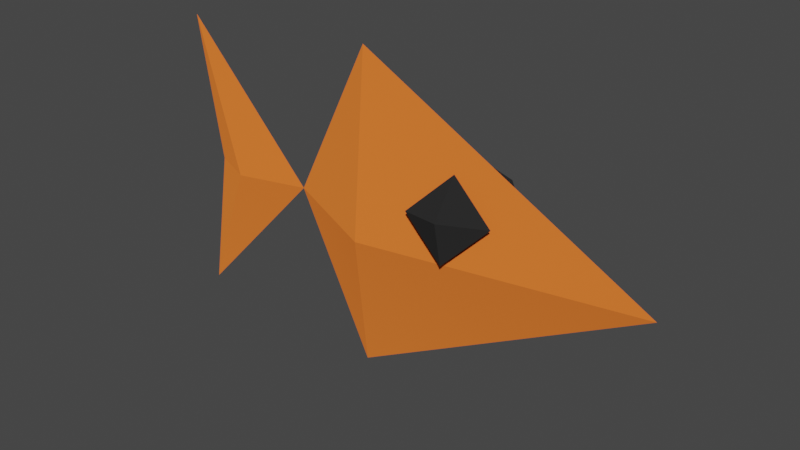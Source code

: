 # Source: fish.blend  (saved by Blender 2.80.40; exported with 4.5.12 LTS)
import bpy
from mathutils import Matrix  # noqa: F401  (used for matrix-valued properties, if any)

bpy.ops.wm.read_factory_settings(use_empty=True)
scene = bpy.context.scene
scene.name = 'Scene'

# ---- collections
col_collection = bpy.data.collections.new('Collection'); scene.collection.children.link(col_collection)

# ---- materials (node trees are filled in below, after node groups)
mat_body = bpy.data.materials.new('Body')
mat_body.roughness = 0.25
mat_eyes = bpy.data.materials.new('Eyes')
mat_eyes.roughness = 0.25

# ---- material node trees
mat_body.use_nodes = True; mat_body.node_tree.nodes.clear()
_N = mat_body.node_tree.nodes; _L = mat_body.node_tree.links
n0 = _N.new('ShaderNodeOutputMaterial'); n0.name = 'Material Output'; n0.location = (300, 300)
n1 = _N.new('ShaderNodeBsdfDiffuse'); n1.name = 'Diffuse BSDF'; n1.location = (10, 300)
n1.inputs[0].default_value = (0.8, 0.1711, 0.03022, 1.0)
n1.inputs[1].default_value = 0.5
_L.new(n1.outputs[0], n0.inputs[0])
n0.is_active_output = True
mat_eyes.use_nodes = True; mat_eyes.node_tree.nodes.clear()
_N = mat_eyes.node_tree.nodes; _L = mat_eyes.node_tree.links
n0 = _N.new('ShaderNodeOutputMaterial'); n0.name = 'Material Output'; n0.location = (300, 300)
n1 = _N.new('ShaderNodeBsdfDiffuse'); n1.name = 'Diffuse BSDF'; n1.location = (10, 300)
n1.inputs[0].default_value = (0.02365, 0.02365, 0.02365, 1.0)
n1.inputs[1].default_value = 0.5
_L.new(n1.outputs[0], n0.inputs[0])
n0.is_active_output = True

# ---- world
world_world = bpy.data.worlds.new('World'); scene.world = world_world
world_world.use_nodes = True; world_world.node_tree.nodes.clear()
_N = world_world.node_tree.nodes; _L = world_world.node_tree.links
n0 = _N.new('ShaderNodeOutputWorld'); n0.name = 'World Output'; n0.location = (300, 300)
n1 = _N.new('ShaderNodeBackground'); n1.name = 'Background'; n1.location = (10, 300)
n1.inputs[0].default_value = (0.05088, 0.05088, 0.05088, 1.0)
_L.new(n1.outputs[0], n0.inputs[0])
n0.is_active_output = True
world_world.color = (0.05088, 0.05088, 0.05088)
world_world.use_sun_shadow = False
world_world.sun_shadow_jitter_overblur = 0.0

# ---- meshes
me_fish = bpy.data.meshes.new('Fish')
me_fish.from_pydata([(0.8395, -0.1834, 0.7357), (1.223, -0.2155, 0.383), (0.9126, -0.5204, 0.4592), (0.886, -0.4063, 0.03299), (0.5021, -0.3742, 0.3856), (1.223, 0.2155, 0.383), (0.9126, 0.5204, 0.4592), (-0.2525, 1.82e-09, 1.515), (-2.292, 0.0, -1.381), (0.8395, 0.1834, 0.7357), (0.886, 0.4063, 0.03299), (0.5021, 0.3742, 0.3856), (0.8129, 0.06934, 0.3095), (0.8129, -0.06934, 0.3095), (0.05134, -0.4777, -0.005261), (-1.647, -0.1766, 0.0), (-0.2525, 1.82e-09, -1.525), (0.05134, 0.4777, -0.005261), (-1.647, 0.1766, 0.0), (-2.292, 0.0, 1.381), (2.571, 1.82e-09, -0.005261), (-1.0, 0.0, 0.0), (-2.061, 0.0, 0.0)], [], [(7, 21, 14), (20, 7, 14), (15, 8, 21), (13, 0, 1), (0, 2, 1), (13, 1, 3), (1, 2, 3), (13, 3, 4), (3, 2, 4), (13, 4, 0), (4, 2, 0), (12, 5, 9), (9, 5, 6), (12, 10, 5), (5, 10, 6), (10, 11, 6), (11, 9, 6), (15, 19, 22), (7, 17, 21), (20, 17, 7), (18, 21, 8), (12, 11, 10), (12, 9, 11), (18, 22, 19), (16, 14, 21), (20, 14, 16), (15, 21, 19), (15, 22, 8), (16, 21, 17), (20, 16, 17), (18, 19, 21), (18, 8, 22)])
me_fish.polygons.foreach_set('material_index', [0, 0, 0, 1, 1, 1, 1, 1, 1, 1, 1, 1, 1, 1, 1, 1, 1, 0, 0, 0, 0, 1, 1, 0, 0, 0, 0, 0, 0, 0, 0, 0])
_uv = me_fish.uv_layers.new(name='UVMap')
_uv.uv.foreach_set('vector', [0.75, 0.625, 0.875, 0.75, 0.75, 0.75, 0.625, 0.625, 0.75, 0.625, 0.75, 0.75, 0.0, 0.0, 0.0, 0.0, 0.0, 0.0, 0.625, 0.0, 0.75, 0.5, 0.5, 0.5, 0.75, 0.5, 0.625, 1.0, 0.5, 0.5, 0.375, 0.0, 0.5, 0.5, 0.25, 0.5, 0.5, 0.5, 0.375, 1.0, 0.25, 0.5, 0.125, 0.0, 0.25, 0.5, 0.0, 0.5, 0.25, 0.5, 0.125, 1.0, 0.0, 0.5, 0.875, 0.0, 1.0, 0.5, 0.75, 0.5, 1.0, 0.5, 0.875, 1.0, 0.75, 0.5, 0.625, 0.0, 0.5, 0.5, 0.75, 0.5, 0.75, 0.5, 0.5, 0.5, 0.625, 1.0, 0.375, 0.0, 0.25, 0.5, 0.5, 0.5, 0.5, 0.5, 0.25, 0.5, 0.375, 1.0, 0.25, 0.5, 0.0, 0.5, 0.125, 1.0, 1.0, 0.5, 0.75, 0.5, 0.875, 1.0, 0.0, 0.0, 0.0, 0.0, 0.0, 0.0, 0.75, 0.625, 0.75, 0.75, 0.875, 0.75, 0.625, 0.625, 0.75, 0.75, 0.75, 0.625, 0.0, 0.0, 0.0, 0.0, 0.0, 0.0, 0.125, 0.0, 0.0, 0.5, 0.25, 0.5, 0.875, 0.0, 0.75, 0.5, 1.0, 0.5, 0.0, 0.0, 0.0, 0.0, 0.0, 0.0, 0.75, 0.625, 0.75, 0.75, 0.875, 0.75, 0.625, 0.625, 0.75, 0.75, 0.75, 0.625, 0.0, 0.0, 0.0, 0.0, 0.0, 0.0, 0.0, 0.0, 0.0, 0.0, 0.0, 0.0, 0.75, 0.625, 0.875, 0.75, 0.75, 0.75, 0.625, 0.625, 0.75, 0.625, 0.75, 0.75, 0.0, 0.0, 0.0, 0.0, 0.0, 0.0, 0.0, 0.0, 0.0, 0.0, 0.0, 0.0])
me_fish.materials.append(mat_body)
me_fish.materials.append(mat_eyes)
me_fish.use_remesh_preserve_volume = False
me_fish.use_remesh_preserve_attributes = False
me_fish.use_mirror_vertex_groups = False
me_fish.update()

# ---- objects
ob_fish = bpy.data.objects.new('Fish', me_fish)

# ---- transforms, parenting, visibility, modifiers, constraints
ob_fish.location = (0.0, 0.0, 0.0)
ob_fish.lineart.crease_threshold = 0.0

# ---- collection membership
col_collection.objects.link(ob_fish)

# ---- scene / render settings (as saved in the file)
scene.frame_start = 1; scene.frame_end = 250; scene.frame_set(1)
scene.render.engine = 'CYCLES'
scene.cycles.use_denoising = False
scene.cycles.samples = 128
scene.cycles.sampling_pattern = 'TABULATED_SOBOL'
scene.cycles.use_adaptive_sampling = False
scene.cycles.use_light_tree = False
scene.view_settings.view_transform = 'Filmic'
bpy.context.view_layer.update()

# ---- added for rendering (the .blend has no active camera and no usable light): camera, sun
cam_auto = bpy.data.cameras.new('AutoCamera')
cam_auto.lens = 50.0
cam_auto.sensor_width = 36.0
cam_auto.clip_end = 1000.0
ob_auto_camera = bpy.data.objects.new('AutoCamera', cam_auto)
scene.collection.objects.link(ob_auto_camera)
ob_auto_camera.location = (5.53173, -6.4709, 4.30867)
ob_auto_camera.rotation_euler = (1.09748, -7.21219e-08, 0.694738)
scene.camera = ob_auto_camera
light_auto_sun = bpy.data.lights.new('AutoSun', 'SUN')
light_auto_sun.energy = 3.0
light_auto_sun.angle = 0.0523599
ob_auto_sun = bpy.data.objects.new('AutoSun', light_auto_sun)
scene.collection.objects.link(ob_auto_sun)
ob_auto_sun.rotation_euler = (0.872665, 0.174533, 0.523599)
bpy.context.view_layer.update()
